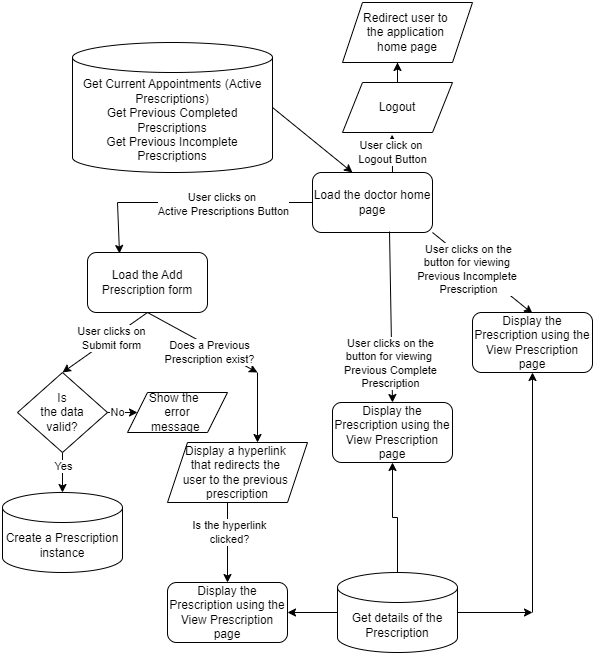

The diagram above was exported from draw.io. Its source (the exported page's mxGraphModel, read from the mxfile embedded in the PNG):
<mxGraphModel dx="875" dy="586" grid="1" gridSize="10" guides="1" tooltips="1" connect="1" arrows="1" fold="1" page="1" pageScale="1" pageWidth="850" pageHeight="1100" math="0" shadow="0">
  <root>
    <mxCell id="0" />
    <mxCell id="1" parent="0" />
    <mxCell id="uRqWClYi-03XKDUSdl5_-1" value="Load the doctor home page" style="rounded=1;whiteSpace=wrap;html=1;" vertex="1" parent="1">
      <mxGeometry x="420" y="180" width="120" height="60" as="geometry" />
    </mxCell>
    <mxCell id="uRqWClYi-03XKDUSdl5_-2" value="Get Current Appointments (Active Prescriptions)&lt;div&gt;Get Previous Completed Prescriptions&lt;/div&gt;&lt;div&gt;Get Previous Incomplete Prescriptions&lt;/div&gt;" style="shape=cylinder3;whiteSpace=wrap;html=1;boundedLbl=1;backgroundOutline=1;size=15;" vertex="1" parent="1">
      <mxGeometry x="180" y="50" width="200" height="130" as="geometry" />
    </mxCell>
    <mxCell id="uRqWClYi-03XKDUSdl5_-3" value="" style="endArrow=classic;html=1;rounded=0;exitX=1;exitY=0.5;exitDx=0;exitDy=0;exitPerimeter=0;entryX=0.333;entryY=0;entryDx=0;entryDy=0;entryPerimeter=0;" edge="1" parent="1" source="uRqWClYi-03XKDUSdl5_-2" target="uRqWClYi-03XKDUSdl5_-1">
      <mxGeometry width="50" height="50" relative="1" as="geometry">
        <mxPoint x="420" y="130" as="sourcePoint" />
        <mxPoint x="470" y="80" as="targetPoint" />
      </mxGeometry>
    </mxCell>
    <mxCell id="uRqWClYi-03XKDUSdl5_-4" value="" style="endArrow=classic;html=1;rounded=0;entryX=0.451;entryY=1.045;entryDx=0;entryDy=0;entryPerimeter=0;" edge="1" parent="1" target="uRqWClYi-03XKDUSdl5_-7">
      <mxGeometry width="50" height="50" relative="1" as="geometry">
        <mxPoint x="500" y="180" as="sourcePoint" />
        <mxPoint x="500" y="130" as="targetPoint" />
      </mxGeometry>
    </mxCell>
    <mxCell id="uRqWClYi-03XKDUSdl5_-5" value="User click on&amp;nbsp;&lt;div&gt;Logout Button&lt;/div&gt;" style="edgeLabel;html=1;align=center;verticalAlign=middle;resizable=0;points=[];" vertex="1" connectable="0" parent="uRqWClYi-03XKDUSdl5_-4">
      <mxGeometry x="0.0509" relative="1" as="geometry">
        <mxPoint as="offset" />
      </mxGeometry>
    </mxCell>
    <mxCell id="uRqWClYi-03XKDUSdl5_-7" value="Logout" style="shape=parallelogram;perimeter=parallelogramPerimeter;whiteSpace=wrap;html=1;fixedSize=1;" vertex="1" parent="1">
      <mxGeometry x="450" y="90" width="110" height="50" as="geometry" />
    </mxCell>
    <mxCell id="uRqWClYi-03XKDUSdl5_-8" value="Redirect user&amp;nbsp;&lt;span style=&quot;background-color: initial;&quot;&gt;to&amp;nbsp;&lt;/span&gt;&lt;div&gt;&lt;span style=&quot;background-color: initial;&quot;&gt;the application&amp;nbsp;&lt;/span&gt;&lt;div&gt;home page&lt;/div&gt;&lt;/div&gt;" style="shape=parallelogram;perimeter=parallelogramPerimeter;whiteSpace=wrap;html=1;fixedSize=1;" vertex="1" parent="1">
      <mxGeometry x="450" y="10" width="130" height="60" as="geometry" />
    </mxCell>
    <mxCell id="uRqWClYi-03XKDUSdl5_-9" value="" style="endArrow=none;html=1;rounded=0;entryX=0;entryY=0.5;entryDx=0;entryDy=0;" edge="1" parent="1" target="uRqWClYi-03XKDUSdl5_-1">
      <mxGeometry width="50" height="50" relative="1" as="geometry">
        <mxPoint x="225" y="210" as="sourcePoint" />
        <mxPoint x="395" y="210" as="targetPoint" />
      </mxGeometry>
    </mxCell>
    <mxCell id="uRqWClYi-03XKDUSdl5_-10" value="User clicks on&amp;nbsp;&lt;div&gt;Active Prescriptions Button&lt;/div&gt;" style="edgeLabel;html=1;align=center;verticalAlign=middle;resizable=0;points=[];" vertex="1" connectable="0" parent="uRqWClYi-03XKDUSdl5_-9">
      <mxGeometry x="0.0848" y="-2" relative="1" as="geometry">
        <mxPoint as="offset" />
      </mxGeometry>
    </mxCell>
    <mxCell id="uRqWClYi-03XKDUSdl5_-11" value="" style="endArrow=classic;html=1;rounded=0;entryX=0.43;entryY=0.02;entryDx=0;entryDy=0;entryPerimeter=0;" edge="1" parent="1">
      <mxGeometry width="50" height="50" relative="1" as="geometry">
        <mxPoint x="225" y="210" as="sourcePoint" />
        <mxPoint x="227" y="261" as="targetPoint" />
      </mxGeometry>
    </mxCell>
    <mxCell id="uRqWClYi-03XKDUSdl5_-12" value="Load the Add Prescription form" style="rounded=1;whiteSpace=wrap;html=1;" vertex="1" parent="1">
      <mxGeometry x="195" y="260" width="120" height="60" as="geometry" />
    </mxCell>
    <mxCell id="uRqWClYi-03XKDUSdl5_-15" style="edgeStyle=orthogonalEdgeStyle;rounded=0;orthogonalLoop=1;jettySize=auto;html=1;entryX=0.5;entryY=0;entryDx=0;entryDy=0;entryPerimeter=0;" edge="1" parent="1" source="uRqWClYi-03XKDUSdl5_-17" target="uRqWClYi-03XKDUSdl5_-21">
      <mxGeometry relative="1" as="geometry">
        <mxPoint x="240" y="490" as="targetPoint" />
      </mxGeometry>
    </mxCell>
    <mxCell id="uRqWClYi-03XKDUSdl5_-16" value="Yes" style="edgeLabel;html=1;align=center;verticalAlign=middle;resizable=0;points=[];" vertex="1" connectable="0" parent="uRqWClYi-03XKDUSdl5_-15">
      <mxGeometry x="-0.3371" y="1" relative="1" as="geometry">
        <mxPoint as="offset" />
      </mxGeometry>
    </mxCell>
    <mxCell id="uRqWClYi-03XKDUSdl5_-17" value="&lt;div&gt;Is&lt;div&gt;the data&lt;/div&gt;&lt;div&gt;valid?&lt;/div&gt;&lt;/div&gt;" style="rhombus;whiteSpace=wrap;html=1;" vertex="1" parent="1">
      <mxGeometry x="125" y="380" width="90" height="80" as="geometry" />
    </mxCell>
    <mxCell id="uRqWClYi-03XKDUSdl5_-18" value="Show the&amp;nbsp;&amp;nbsp;&lt;div&gt;error&lt;div&gt;message&amp;nbsp;&lt;/div&gt;&lt;/div&gt;" style="shape=parallelogram;perimeter=parallelogramPerimeter;whiteSpace=wrap;html=1;fixedSize=1;" vertex="1" parent="1">
      <mxGeometry x="235" y="400" width="100" height="40" as="geometry" />
    </mxCell>
    <mxCell id="uRqWClYi-03XKDUSdl5_-19" value="" style="endArrow=classic;html=1;rounded=0;exitX=1;exitY=0.5;exitDx=0;exitDy=0;entryX=0;entryY=0.5;entryDx=0;entryDy=0;" edge="1" parent="1" source="uRqWClYi-03XKDUSdl5_-17" target="uRqWClYi-03XKDUSdl5_-18">
      <mxGeometry width="50" height="50" relative="1" as="geometry">
        <mxPoint x="365" y="400" as="sourcePoint" />
        <mxPoint x="311" y="360" as="targetPoint" />
      </mxGeometry>
    </mxCell>
    <mxCell id="uRqWClYi-03XKDUSdl5_-20" value="No" style="edgeLabel;html=1;align=center;verticalAlign=middle;resizable=0;points=[];" vertex="1" connectable="0" parent="uRqWClYi-03XKDUSdl5_-19">
      <mxGeometry x="-0.0423" y="1" relative="1" as="geometry">
        <mxPoint x="-5" y="1" as="offset" />
      </mxGeometry>
    </mxCell>
    <mxCell id="uRqWClYi-03XKDUSdl5_-21" value="Create a Prescription&lt;div&gt;instance&lt;/div&gt;" style="shape=cylinder3;whiteSpace=wrap;html=1;boundedLbl=1;backgroundOutline=1;size=15;" vertex="1" parent="1">
      <mxGeometry x="110" y="500" width="120" height="80" as="geometry" />
    </mxCell>
    <mxCell id="uRqWClYi-03XKDUSdl5_-24" value="" style="endArrow=classic;html=1;rounded=0;entryX=0.5;entryY=0;entryDx=0;entryDy=0;" edge="1" parent="1" target="uRqWClYi-03XKDUSdl5_-17">
      <mxGeometry width="50" height="50" relative="1" as="geometry">
        <mxPoint x="255" y="320" as="sourcePoint" />
        <mxPoint x="305" y="270" as="targetPoint" />
      </mxGeometry>
    </mxCell>
    <mxCell id="uRqWClYi-03XKDUSdl5_-25" value="User clicks on&lt;div&gt;Submit form&lt;/div&gt;" style="edgeLabel;html=1;align=center;verticalAlign=middle;resizable=0;points=[];" vertex="1" connectable="0" parent="uRqWClYi-03XKDUSdl5_-24">
      <mxGeometry x="-0.1325" relative="1" as="geometry">
        <mxPoint as="offset" />
      </mxGeometry>
    </mxCell>
    <mxCell id="uRqWClYi-03XKDUSdl5_-29" value="" style="endArrow=classic;html=1;rounded=0;exitX=0.5;exitY=1;exitDx=0;exitDy=0;" edge="1" parent="1" source="uRqWClYi-03XKDUSdl5_-12">
      <mxGeometry width="50" height="50" relative="1" as="geometry">
        <mxPoint x="395" y="330" as="sourcePoint" />
        <mxPoint x="365" y="380" as="targetPoint" />
      </mxGeometry>
    </mxCell>
    <mxCell id="uRqWClYi-03XKDUSdl5_-30" value="Does a Previous&lt;div&gt;Prescription exist?&lt;/div&gt;" style="edgeLabel;html=1;align=center;verticalAlign=middle;resizable=0;points=[];" vertex="1" connectable="0" parent="uRqWClYi-03XKDUSdl5_-29">
      <mxGeometry x="-0.1325" relative="1" as="geometry">
        <mxPoint x="14" y="14" as="offset" />
      </mxGeometry>
    </mxCell>
    <mxCell id="uRqWClYi-03XKDUSdl5_-31" value="Display a&amp;nbsp;&lt;span style=&quot;background-color: initial;&quot;&gt;hyperlink&amp;nbsp;&lt;/span&gt;&lt;div&gt;&lt;span style=&quot;background-color: initial;&quot;&gt;that&amp;nbsp;&lt;/span&gt;&lt;span style=&quot;background-color: initial;&quot;&gt;redirects the&amp;nbsp;&lt;/span&gt;&lt;/div&gt;&lt;div&gt;&lt;span style=&quot;background-color: initial;&quot;&gt;user to the previous&amp;nbsp;&lt;/span&gt;&lt;div&gt;prescription&lt;/div&gt;&lt;/div&gt;" style="shape=parallelogram;perimeter=parallelogramPerimeter;whiteSpace=wrap;html=1;fixedSize=1;" vertex="1" parent="1">
      <mxGeometry x="275" y="450" width="140" height="60" as="geometry" />
    </mxCell>
    <mxCell id="uRqWClYi-03XKDUSdl5_-32" value="" style="endArrow=classic;html=1;rounded=0;entryX=0.643;entryY=0;entryDx=0;entryDy=0;entryPerimeter=0;" edge="1" parent="1" target="uRqWClYi-03XKDUSdl5_-31">
      <mxGeometry width="50" height="50" relative="1" as="geometry">
        <mxPoint x="365" y="380" as="sourcePoint" />
        <mxPoint x="415" y="330" as="targetPoint" />
      </mxGeometry>
    </mxCell>
    <mxCell id="uRqWClYi-03XKDUSdl5_-33" value="" style="endArrow=classic;html=1;rounded=0;entryX=0.5;entryY=0;entryDx=0;entryDy=0;" edge="1" parent="1" target="uRqWClYi-03XKDUSdl5_-36">
      <mxGeometry width="50" height="50" relative="1" as="geometry">
        <mxPoint x="335" y="510" as="sourcePoint" />
        <mxPoint x="335" y="560" as="targetPoint" />
      </mxGeometry>
    </mxCell>
    <mxCell id="uRqWClYi-03XKDUSdl5_-35" value="Is the hyperlink&lt;div&gt;clicked?&lt;/div&gt;" style="edgeLabel;html=1;align=center;verticalAlign=middle;resizable=0;points=[];" vertex="1" connectable="0" parent="uRqWClYi-03XKDUSdl5_-33">
      <mxGeometry x="-0.2633" y="2" relative="1" as="geometry">
        <mxPoint as="offset" />
      </mxGeometry>
    </mxCell>
    <mxCell id="uRqWClYi-03XKDUSdl5_-36" value="Display the Prescription using the View Prescription page" style="rounded=1;whiteSpace=wrap;html=1;" vertex="1" parent="1">
      <mxGeometry x="275" y="590" width="120" height="60" as="geometry" />
    </mxCell>
    <mxCell id="uRqWClYi-03XKDUSdl5_-37" value="" style="endArrow=classic;html=1;rounded=0;exitX=0.645;exitY=0.989;exitDx=0;exitDy=0;exitPerimeter=0;entryX=0.5;entryY=0;entryDx=0;entryDy=0;" edge="1" parent="1" target="uRqWClYi-03XKDUSdl5_-39">
      <mxGeometry width="50" height="50" relative="1" as="geometry">
        <mxPoint x="497" y="239" as="sourcePoint" />
        <mxPoint x="497" y="320" as="targetPoint" />
      </mxGeometry>
    </mxCell>
    <mxCell id="uRqWClYi-03XKDUSdl5_-38" value="User clicks on the&lt;div&gt;button for viewing&amp;nbsp;&lt;/div&gt;&lt;div&gt;Previous Complete&lt;/div&gt;&lt;div&gt;Prescription&lt;/div&gt;" style="edgeLabel;html=1;align=center;verticalAlign=middle;resizable=0;points=[];" vertex="1" connectable="0" parent="uRqWClYi-03XKDUSdl5_-37">
      <mxGeometry x="-0.3192" y="-4" relative="1" as="geometry">
        <mxPoint x="4" y="73" as="offset" />
      </mxGeometry>
    </mxCell>
    <mxCell id="uRqWClYi-03XKDUSdl5_-39" value="Display the Prescription using the View Prescription page" style="rounded=1;whiteSpace=wrap;html=1;" vertex="1" parent="1">
      <mxGeometry x="440" y="410" width="120" height="60" as="geometry" />
    </mxCell>
    <mxCell id="uRqWClYi-03XKDUSdl5_-42" value="" style="endArrow=classic;html=1;rounded=0;exitX=1;exitY=1;exitDx=0;exitDy=0;" edge="1" parent="1" source="uRqWClYi-03XKDUSdl5_-1">
      <mxGeometry width="50" height="50" relative="1" as="geometry">
        <mxPoint x="640" y="240" as="sourcePoint" />
        <mxPoint x="640" y="321" as="targetPoint" />
      </mxGeometry>
    </mxCell>
    <mxCell id="uRqWClYi-03XKDUSdl5_-43" value="User clicks on the&lt;div&gt;button for viewing&amp;nbsp;&lt;/div&gt;&lt;div&gt;Previous Incomplete&amp;nbsp;&lt;/div&gt;&lt;div&gt;Prescription&lt;/div&gt;" style="edgeLabel;html=1;align=center;verticalAlign=middle;resizable=0;points=[];" vertex="1" connectable="0" parent="uRqWClYi-03XKDUSdl5_-42">
      <mxGeometry x="-0.3192" y="-4" relative="1" as="geometry">
        <mxPoint x="4" y="6" as="offset" />
      </mxGeometry>
    </mxCell>
    <mxCell id="uRqWClYi-03XKDUSdl5_-44" value="Display the Prescription using the View Prescription page" style="rounded=1;whiteSpace=wrap;html=1;" vertex="1" parent="1">
      <mxGeometry x="580" y="320" width="120" height="60" as="geometry" />
    </mxCell>
    <mxCell id="uRqWClYi-03XKDUSdl5_-47" style="edgeStyle=orthogonalEdgeStyle;rounded=0;orthogonalLoop=1;jettySize=auto;html=1;entryX=1;entryY=0.5;entryDx=0;entryDy=0;" edge="1" parent="1" source="uRqWClYi-03XKDUSdl5_-45" target="uRqWClYi-03XKDUSdl5_-36">
      <mxGeometry relative="1" as="geometry" />
    </mxCell>
    <mxCell id="uRqWClYi-03XKDUSdl5_-48" style="edgeStyle=orthogonalEdgeStyle;rounded=0;orthogonalLoop=1;jettySize=auto;html=1;entryX=0.5;entryY=1;entryDx=0;entryDy=0;" edge="1" parent="1" source="uRqWClYi-03XKDUSdl5_-45" target="uRqWClYi-03XKDUSdl5_-39">
      <mxGeometry relative="1" as="geometry" />
    </mxCell>
    <mxCell id="uRqWClYi-03XKDUSdl5_-49" style="edgeStyle=orthogonalEdgeStyle;rounded=0;orthogonalLoop=1;jettySize=auto;html=1;" edge="1" parent="1" source="uRqWClYi-03XKDUSdl5_-45">
      <mxGeometry relative="1" as="geometry">
        <mxPoint x="640" y="620" as="targetPoint" />
      </mxGeometry>
    </mxCell>
    <mxCell id="uRqWClYi-03XKDUSdl5_-45" value="Get details of the&lt;div&gt;Prescription&lt;/div&gt;" style="shape=cylinder3;whiteSpace=wrap;html=1;boundedLbl=1;backgroundOutline=1;size=15;" vertex="1" parent="1">
      <mxGeometry x="445" y="580" width="120" height="80" as="geometry" />
    </mxCell>
    <mxCell id="uRqWClYi-03XKDUSdl5_-50" value="" style="endArrow=classic;html=1;rounded=0;entryX=0.5;entryY=1;entryDx=0;entryDy=0;" edge="1" parent="1" target="uRqWClYi-03XKDUSdl5_-44">
      <mxGeometry width="50" height="50" relative="1" as="geometry">
        <mxPoint x="640" y="620" as="sourcePoint" />
        <mxPoint x="710" y="570" as="targetPoint" />
      </mxGeometry>
    </mxCell>
    <mxCell id="uRqWClYi-03XKDUSdl5_-51" style="edgeStyle=orthogonalEdgeStyle;rounded=0;orthogonalLoop=1;jettySize=auto;html=1;entryX=0.423;entryY=1;entryDx=0;entryDy=0;entryPerimeter=0;" edge="1" parent="1" source="uRqWClYi-03XKDUSdl5_-7" target="uRqWClYi-03XKDUSdl5_-8">
      <mxGeometry relative="1" as="geometry" />
    </mxCell>
  </root>
</mxGraphModel>